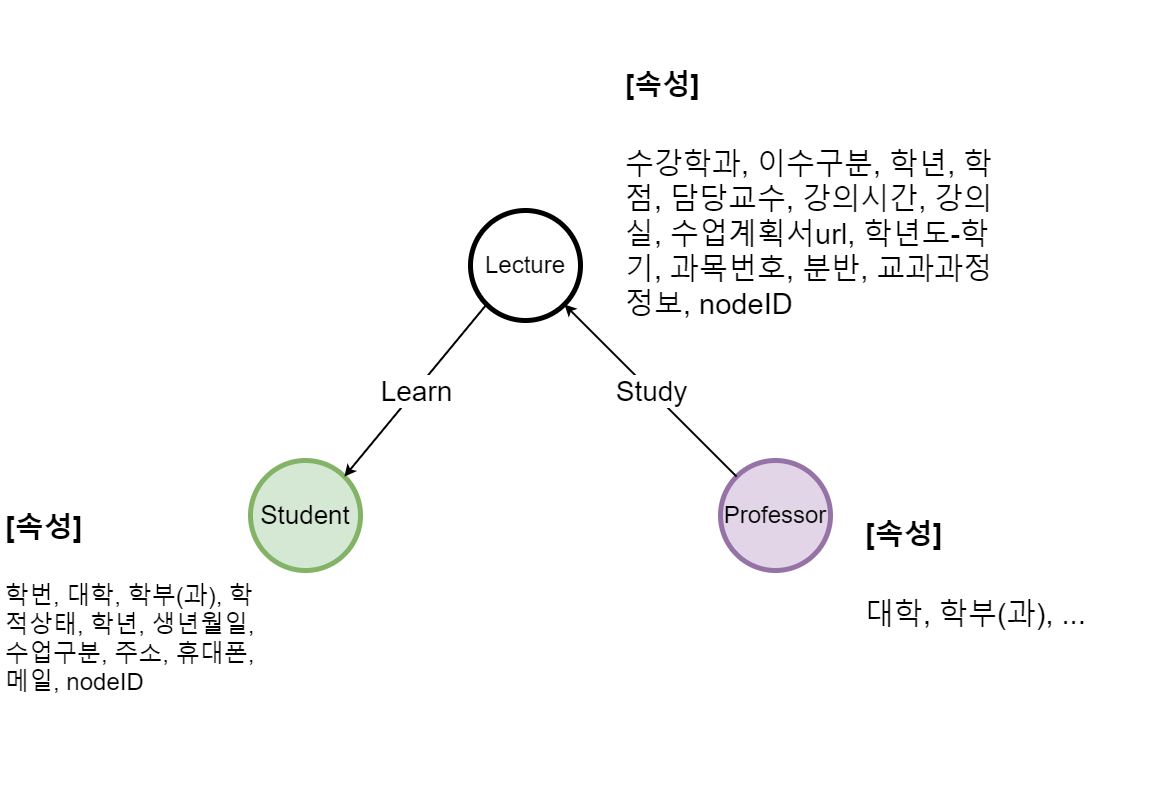

The diagram above was exported from draw.io. Its source (the exported page's mxGraphModel, read from the mxfile embedded in the PNG):
<mxGraphModel dx="1730" dy="1725" grid="1" gridSize="10" guides="1" tooltips="1" connect="1" arrows="1" fold="1" page="1" pageScale="1" pageWidth="1169" pageHeight="827" background="none" math="0" shadow="0">
  <root>
    <mxCell id="0" />
    <mxCell id="1" parent="0" />
    <mxCell id="bBowm97CKaSw7hG8FHRy-1542" value="&lt;font style=&quot;font-size: 24px;&quot;&gt;Lecture&lt;/font&gt;" style="ellipse;whiteSpace=wrap;html=1;aspect=fixed;fontFamily=Helvetica;strokeWidth=5;" vertex="1" parent="1">
      <mxGeometry x="530" y="200" width="110" height="110" as="geometry" />
    </mxCell>
    <mxCell id="bBowm97CKaSw7hG8FHRy-1543" value="&lt;font style=&quot;font-size: 26px;&quot;&gt;Student&lt;/font&gt;" style="ellipse;whiteSpace=wrap;html=1;aspect=fixed;fillColor=#d5e8d4;strokeColor=#82b366;strokeWidth=5;" vertex="1" parent="1">
      <mxGeometry x="310" y="450" width="110" height="110" as="geometry" />
    </mxCell>
    <mxCell id="bBowm97CKaSw7hG8FHRy-1544" value="&lt;font style=&quot;font-size: 24px;&quot;&gt;Professor&lt;/font&gt;" style="ellipse;whiteSpace=wrap;html=1;aspect=fixed;fillColor=#e1d5e7;strokeColor=#9673a6;strokeWidth=5;" vertex="1" parent="1">
      <mxGeometry x="780" y="450" width="110" height="110" as="geometry" />
    </mxCell>
    <mxCell id="bBowm97CKaSw7hG8FHRy-1564" value="&lt;h1&gt;&lt;font style=&quot;font-size: 29px;&quot;&gt;[속성]&lt;/font&gt;&lt;/h1&gt;&lt;p&gt;학번, 대학, 학부(과), 학적상태, 학년, 생년월일, 수업구분, 주소, 휴대폰, 메일, nodeID&lt;/p&gt;" style="text;html=1;strokeColor=none;fillColor=none;spacing=5;spacingTop=-20;whiteSpace=wrap;overflow=hidden;rounded=0;fontFamily=Helvetica;fontSize=24;" vertex="1" parent="1">
      <mxGeometry x="60" y="460" width="260" height="315" as="geometry" />
    </mxCell>
    <mxCell id="bBowm97CKaSw7hG8FHRy-1566" value="&lt;h1&gt;&lt;font style=&quot;font-size: 28px;&quot;&gt;[속성]&lt;/font&gt;&lt;/h1&gt;&lt;p&gt;수강학과, 이수구분, 학년, 학점, 담당교수, 강의시간, 강의실, 수업계획서url, 학년도-학기, 과목번호, 분반, 교과과정 정보, nodeID&lt;/p&gt;" style="text;html=1;strokeColor=none;fillColor=none;spacing=5;spacingTop=-20;whiteSpace=wrap;overflow=hidden;rounded=0;fontFamily=Helvetica;fontSize=29;" vertex="1" parent="1">
      <mxGeometry x="680" width="385" height="320" as="geometry" />
    </mxCell>
    <mxCell id="bBowm97CKaSw7hG8FHRy-1567" value="&lt;h1&gt;&lt;font style=&quot;font-size: 29px;&quot;&gt;[속성]&lt;/font&gt;&lt;/h1&gt;&lt;p&gt;대학, 학부(과), ...&amp;nbsp;&lt;br&gt;&lt;/p&gt;" style="text;html=1;strokeColor=none;fillColor=none;spacing=5;spacingTop=-20;whiteSpace=wrap;overflow=hidden;rounded=0;fontFamily=Helvetica;fontSize=29;" vertex="1" parent="1">
      <mxGeometry x="920" y="450" width="290" height="280" as="geometry" />
    </mxCell>
    <mxCell id="bBowm97CKaSw7hG8FHRy-1568" value="" style="endArrow=classic;html=1;rounded=0;fontFamily=Helvetica;fontSize=28;strokeWidth=2;exitX=0;exitY=1;exitDx=0;exitDy=0;entryX=1;entryY=0;entryDx=0;entryDy=0;" edge="1" parent="1" source="bBowm97CKaSw7hG8FHRy-1542" target="bBowm97CKaSw7hG8FHRy-1543">
      <mxGeometry relative="1" as="geometry">
        <mxPoint x="544.9900000000002" y="307.69000000000005" as="sourcePoint" />
        <mxPoint x="422.34000000000015" y="471.6700000000001" as="targetPoint" />
      </mxGeometry>
    </mxCell>
    <mxCell id="bBowm97CKaSw7hG8FHRy-1569" value="Learn" style="edgeLabel;resizable=0;html=1;align=center;verticalAlign=middle;fontFamily=Helvetica;fontSize=28;strokeWidth=2;" connectable="0" vertex="1" parent="bBowm97CKaSw7hG8FHRy-1568">
      <mxGeometry relative="1" as="geometry" />
    </mxCell>
    <mxCell id="bBowm97CKaSw7hG8FHRy-1570" value="" style="endArrow=classic;html=1;rounded=0;fontFamily=Helvetica;fontSize=28;strokeWidth=2;entryX=1;entryY=1;entryDx=0;entryDy=0;exitX=0;exitY=0;exitDx=0;exitDy=0;" edge="1" parent="1" source="bBowm97CKaSw7hG8FHRy-1544" target="bBowm97CKaSw7hG8FHRy-1542">
      <mxGeometry relative="1" as="geometry">
        <mxPoint x="640" y="460" as="sourcePoint" />
        <mxPoint x="710" y="470" as="targetPoint" />
      </mxGeometry>
    </mxCell>
    <mxCell id="bBowm97CKaSw7hG8FHRy-1571" value="Study" style="edgeLabel;resizable=0;html=1;align=center;verticalAlign=middle;fontFamily=Helvetica;fontSize=28;strokeWidth=2;" connectable="0" vertex="1" parent="bBowm97CKaSw7hG8FHRy-1570">
      <mxGeometry relative="1" as="geometry" />
    </mxCell>
  </root>
</mxGraphModel>